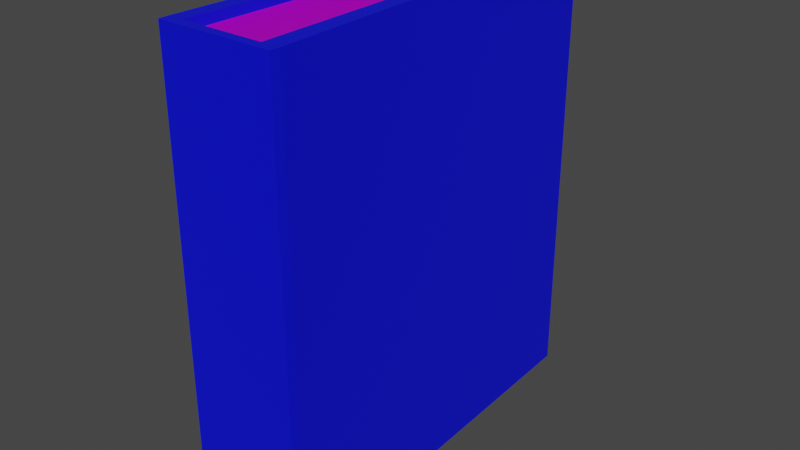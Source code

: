 # Source: book_blue.blend  (saved by Blender 3.1.7; exported with 4.5.12 LTS)
import bpy
from mathutils import Matrix  # noqa: F401  (used for matrix-valued properties, if any)

bpy.ops.wm.read_factory_settings(use_empty=True)
scene = bpy.context.scene
scene.name = 'Scene'

# ---- collections
col_collection = bpy.data.collections.new('Collection'); scene.collection.children.link(col_collection)

# ---- images (referenced by path relative to the original .blend; pixels are not part of the script)
import os
ASSET_DIR = os.environ.get("B2B_ASSET_DIR", "")  # directory of the original .blend (textures are referenced by path, not embedded)
HERE = os.path.dirname(os.path.abspath(__file__))  # packed textures are extracted next to this script under _unpacked/

def load_image(name, relpath, width, height, colorspace="sRGB"):
    """Load a texture the original file referenced (path relative to the .blend, or extracted next to this script)."""
    p = next((c for c in (os.path.join(HERE, relpath), os.path.join(ASSET_DIR, relpath)) if relpath and os.path.exists(c)), "")
    if p:
        img = bpy.data.images.load(p, check_existing=True)
        img.name = name
    else:  # same state as the original file: an image datablock whose file is absent (Cycles renders it pink)
        img = bpy.data.images.new(name, width, height)
        img.source = "FILE"
        img.filepath = "//" + (relpath or name)
    img.colorspace_settings.name = colorspace
    return img
img_paper004_2k_color_jpg = load_image('Paper004_2K_Color.jpg', 'textures/Paper004_2K_Color.jpg', 1024, 1024, 'sRGB')
img_paper004_2k_normal_jpg = load_image('Paper004_2K_Normal.jpg', 'textures/Paper004_2K_Normal.jpg', 1024, 1024, 'Non-Color')
img_paper004_2k_roughness_jpg = load_image('Paper004_2K_Roughness.jpg', 'textures/Paper004_2K_Roughness.jpg', 1024, 1024, 'Non-Color')

# ---- materials (node trees are filled in below, after node groups)
mat_paper = bpy.data.materials.new('Paper')
mat_paper.use_transparent_shadow = False
mat_material_001 = bpy.data.materials.new('Material.001')
mat_material_001.use_transparent_shadow = False

# ---- material node trees
mat_paper.use_nodes = True; mat_paper.node_tree.nodes.clear()
_N = mat_paper.node_tree.nodes; _L = mat_paper.node_tree.links
n0 = _N.new('ShaderNodeBsdfPrincipled'); n0.name = 'Principled BSDF'; n0.location = (10, 300)
n0.distribution = 'GGX'
n0.subsurface_method = 'BURLEY'
n0.inputs[3].default_value = 1.45
n0.inputs[27].default_value = (0.0, 0.0, 0.0, 1.0)
n0.inputs[28].default_value = 1.0
n1 = _N.new('ShaderNodeOutputMaterial'); n1.name = 'Material Output'; n1.location = (300, 300)
n2 = _N.new('ShaderNodeNormalMap'); n2.name = 'Normal Map'; n2.location = (-197, -148)
n3 = _N.new('ShaderNodeMapping'); n3.name = 'Mapping'; n3.location = (-1321, 127)
n4 = _N.new('ShaderNodeTexCoord'); n4.name = 'Texture Coordinate'; n4.location = (-1509, 81)
n5 = _N.new('ShaderNodeTexImage'); n5.name = 'Image Texture'; n5.location = (-679, 434)
n5.image = img_paper004_2k_color_jpg
n6 = _N.new('ShaderNodeTexImage'); n6.name = 'Image Texture.002'; n6.location = (-971, -179)
n6.image = img_paper004_2k_normal_jpg
n7 = _N.new('ShaderNodeMath'); n7.name = 'Math'; n7.location = (-360, -354)
n7.operation = 'SUBTRACT'
n7.inputs[0].default_value = 1.0
n7.inputs[2].default_value = 0.0
n8 = _N.new('ShaderNodeCombineColor'); n8.name = 'Combine RGB'; n8.location = (-161, -340)
n9 = _N.new('ShaderNodeSeparateColor'); n9.name = 'Separate RGB'; n9.location = (-601, -299)
n10 = _N.new('ShaderNodeTexImage'); n10.name = 'Image Texture.001'; n10.location = (-681, 147)
n10.image = img_paper004_2k_roughness_jpg
_L.new(n0.outputs[0], n1.inputs[0])
_L.new(n5.outputs[0], n0.inputs[0])
_L.new(n10.outputs[0], n0.inputs[2])
_L.new(n2.outputs[0], n0.inputs[5])
_L.new(n4.outputs[2], n3.inputs[0])
_L.new(n3.outputs[0], n6.inputs[0])
_L.new(n3.outputs[0], n10.inputs[0])
_L.new(n3.outputs[0], n5.inputs[0])
_L.new(n9.outputs[1], n7.inputs[1])
_L.new(n7.outputs[0], n8.inputs[1])
_L.new(n9.outputs[0], n8.inputs[0])
_L.new(n9.outputs[2], n8.inputs[2])
_L.new(n6.outputs[0], n9.inputs[0])
_L.new(n8.outputs[0], n2.inputs[1])
n1.is_active_output = True
mat_material_001.use_nodes = True; mat_material_001.node_tree.nodes.clear()
_N = mat_material_001.node_tree.nodes; _L = mat_material_001.node_tree.links
n0 = _N.new('ShaderNodeBsdfPrincipled'); n0.name = 'Principled BSDF'; n0.location = (10, 300)
n0.distribution = 'GGX'
n0.subsurface_method = 'RANDOM_WALK_SKIN'
n0.inputs[0].default_value = (0.0, 0.002661, 0.8, 1.0)
n0.inputs[3].default_value = 1.45
n0.inputs[27].default_value = (0.0, 0.0, 0.0, 1.0)
n0.inputs[28].default_value = 1.0
n1 = _N.new('ShaderNodeOutputMaterial'); n1.name = 'Material Output'; n1.location = (300, 300)
_L.new(n0.outputs[0], n1.inputs[0])
n1.is_active_output = True

# ---- world
world_world = bpy.data.worlds.new('World'); scene.world = world_world
world_world.use_nodes = True; world_world.node_tree.nodes.clear()
_N = world_world.node_tree.nodes; _L = world_world.node_tree.links
n0 = _N.new('ShaderNodeOutputWorld'); n0.name = 'World Output'; n0.location = (300, 300)
n1 = _N.new('ShaderNodeBackground'); n1.name = 'Background'; n1.location = (10, 300)
n1.inputs[0].default_value = (0.05088, 0.05088, 0.05088, 1.0)
_L.new(n1.outputs[0], n0.inputs[0])
n0.is_active_output = True
world_world.color = (0.05088, 0.05088, 0.05088)
world_world.use_sun_shadow = False
world_world.sun_shadow_jitter_overblur = 0.0

# ---- meshes
me_cube_002 = bpy.data.meshes.new('Cube.002')
me_cube_002.from_pydata([(-0.04, -0.16, 0.0), (-0.04, -0.16, 0.32), (-0.03, 0.125, 0.0), (-0.03, 0.125, 0.32), (0.04, -0.16, 0.0), (0.04, -0.16, 0.32), (0.03, 0.125, 0.0), (0.03, 0.125, 0.32), (0.02224, 0.125, 0.0), (-0.02379, 0.125, 0.0), (-0.02379, 0.125, 0.32), (0.02224, 0.125, 0.32), (-0.02712, -0.16, 0.0), (0.02557, -0.16, 0.0), (0.02557, -0.16, 0.32), (-0.02712, -0.16, 0.32), (-0.04026, -0.1533, 0.0), (-0.04026, -0.1533, 0.32), (0.04038, -0.1533, 0.0), (0.04038, -0.1533, 0.32), (0.0276, -0.1533, 0.32), (-0.02926, -0.1533, 0.32), (-0.02926, -0.1533, 0.0), (0.0276, -0.1533, 0.0), (0.02135, 0.1196, 0.006193), (-0.0229, 0.1196, 0.006193), (-0.0229, 0.1196, 0.3138), (0.02135, 0.1196, 0.3138), (0.0265, -0.1479, 0.3138), (-0.02816, -0.1479, 0.3138), (-0.02816, -0.1479, 0.006193), (0.0265, -0.1479, 0.006193)], [], [(16, 17, 3, 2), (8, 11, 7, 6), (18, 19, 5, 4), (12, 15, 1, 0), (23, 18, 4, 13), (21, 17, 1, 15), (19, 20, 14, 5), (20, 21, 15, 14), (16, 22, 12, 0), (22, 23, 13, 12), (4, 5, 14, 13), (13, 14, 15, 12), (2, 3, 10, 9), (23, 22, 30, 31), (11, 8, 24, 27), (2, 9, 22, 16), (21, 20, 28, 29), (7, 11, 20, 19), (10, 3, 17, 21), (8, 6, 18, 23), (6, 7, 19, 18), (0, 1, 17, 16), (25, 26, 27, 24), (25, 24, 31, 30), (27, 26, 29, 28), (22, 9, 25, 30), (20, 11, 27, 28), (9, 10, 26, 25), (8, 23, 31, 24), (10, 21, 29, 26)])
me_cube_002.polygons.foreach_set('material_index', [1, 1, 1, 1, 1, 1, 1, 1, 1, 1, 1, 1, 0, 1, 1, 1, 1, 1, 1, 1, 1, 1, 0, 0, 0, 0, 1, 1, 1, 1])
_uv = me_cube_002.uv_layers.new(name='UVMap')
_uv.uv.foreach_set('vector', [0.375, 0.125, 0.625, 0.125, 0.625, 0.25, 0.375, 0.25, 0.375, 0.4167, 0.625, 0.4167, 0.625, 0.5, 0.375, 0.5, 0.375, 0.625, 0.625, 0.625, 0.625, 0.75, 0.375, 0.75, 0.375, 0.9167, 0.625, 0.9167, 0.625, 1.0, 0.375, 1.0, 0.2917, 0.625, 0.375, 0.625, 0.375, 0.75, 0.2917, 0.75, 0.7917, 0.625, 0.875, 0.625, 0.875, 0.75, 0.7917, 0.75, 0.625, 0.625, 0.7083, 0.625, 0.7083, 0.75, 0.625, 0.75, 0.7083, 0.625, 0.7917, 0.625, 0.7917, 0.75, 0.7083, 0.75, 0.125, 0.625, 0.2083, 0.625, 0.2083, 0.75, 0.125, 0.75, 0.2083, 0.625, 0.2917, 0.625, 0.2917, 0.75, 0.2083, 0.75, 0.375, 0.75, 0.625, 0.75, 0.625, 0.8333, 0.375, 0.8333, 0.375, 0.8333, 0.625, 0.8333, 0.625, 0.9167, 0.375, 0.9167, 0.375, 0.25, 0.625, 0.25, 0.625, 0.3333, 0.375, 0.3333, 0.2917, 0.625, 0.2083, 0.625, 0.2083, 0.625, 0.2917, 0.625, 0.625, 0.4167, 0.375, 0.4167, 0.375, 0.4167, 0.625, 0.4167, 0.125, 0.5, 0.2083, 0.5, 0.2083, 0.625, 0.125, 0.625, 0.7917, 0.625, 0.7083, 0.625, 0.7083, 0.625, 0.7917, 0.625, 0.625, 0.5, 0.7083, 0.5, 0.7083, 0.625, 0.625, 0.625, 0.7917, 0.5, 0.875, 0.5, 0.875, 0.625, 0.7917, 0.625, 0.2917, 0.5, 0.375, 0.5, 0.375, 0.625, 0.2917, 0.625, 0.375, 0.5, 0.625, 0.5, 0.625, 0.625, 0.375, 0.625, 0.375, 0.0, 0.625, 0.0, 0.625, 0.125, 0.375, 0.125, 0.375, 0.3333, 0.625, 0.3333, 0.625, 0.4167, 0.375, 0.4167, 0.2083, 0.5, 0.2917, 0.5, 0.2917, 0.625, 0.2083, 0.625, 0.7083, 0.5, 0.7917, 0.5, 0.7917, 0.625, 0.7083, 0.625, 0.2083, 0.625, 0.2083, 0.5, 0.2083, 0.5, 0.2083, 0.625, 0.7083, 0.625, 0.7083, 0.5, 0.7083, 0.5, 0.7083, 0.625, 0.375, 0.3333, 0.625, 0.3333, 0.625, 0.3333, 0.375, 0.3333, 0.2917, 0.5, 0.2917, 0.625, 0.2917, 0.625, 0.2917, 0.5, 0.7917, 0.5, 0.7917, 0.625, 0.7917, 0.625, 0.7917, 0.5])
_uv = me_cube_002.uv_layers.new(name='automap')
_uv.uv.foreach_set('vector', [0.375, 0.125, 0.625, 0.125, 0.625, 0.25, 0.375, 0.25, 0.375, 0.4167, 0.625, 0.4167, 0.625, 0.5, 0.375, 0.5, 0.375, 0.625, 0.625, 0.625, 0.625, 0.75, 0.375, 0.75, 0.375, 0.9167, 0.625, 0.9167, 0.625, 1.0, 0.375, 1.0, 0.2917, 0.625, 0.375, 0.625, 0.375, 0.75, 0.2917, 0.75, 0.7917, 0.625, 0.875, 0.625, 0.875, 0.75, 0.7917, 0.75, 0.625, 0.625, 0.7083, 0.625, 0.7083, 0.75, 0.625, 0.75, 0.7083, 0.625, 0.7917, 0.625, 0.7917, 0.75, 0.7083, 0.75, 0.125, 0.625, 0.2083, 0.625, 0.2083, 0.75, 0.125, 0.75, 0.2083, 0.625, 0.2917, 0.625, 0.2917, 0.75, 0.2083, 0.75, 0.375, 0.75, 0.625, 0.75, 0.625, 0.8333, 0.375, 0.8333, 0.375, 0.8333, 0.625, 0.8333, 0.625, 0.9167, 0.375, 0.9167, 0.375, 0.25, 0.625, 0.25, 0.625, 0.3333, 0.375, 0.3333, 0.2917, 0.625, 0.2083, 0.625, 0.2083, 0.625, 0.2917, 0.625, 0.625, 0.4167, 0.375, 0.4167, 0.375, 0.4167, 0.625, 0.4167, 0.125, 0.5, 0.2083, 0.5, 0.2083, 0.625, 0.125, 0.625, 0.7917, 0.625, 0.7083, 0.625, 0.7083, 0.625, 0.7917, 0.625, 0.625, 0.5, 0.7083, 0.5, 0.7083, 0.625, 0.625, 0.625, 0.7917, 0.5, 0.875, 0.5, 0.875, 0.625, 0.7917, 0.625, 0.2917, 0.5, 0.375, 0.5, 0.375, 0.625, 0.2917, 0.625, 0.375, 0.5, 0.625, 0.5, 0.625, 0.625, 0.375, 0.625, 0.375, 0.0, 0.625, 0.0, 0.625, 0.125, 0.375, 0.125, 0.375, 0.3333, 0.625, 0.3333, 0.625, 0.4167, 0.375, 0.4167, 0.2083, 0.5, 0.2917, 0.5, 0.2917, 0.625, 0.2083, 0.625, 0.7083, 0.5, 0.7917, 0.5, 0.7917, 0.625, 0.7083, 0.625, 0.2083, 0.625, 0.2083, 0.5, 0.2083, 0.5, 0.2083, 0.625, 0.7083, 0.625, 0.7083, 0.5, 0.7083, 0.5, 0.7083, 0.625, 0.375, 0.3333, 0.625, 0.3333, 0.625, 0.3333, 0.375, 0.3333, 0.2917, 0.5, 0.2917, 0.625, 0.2917, 0.625, 0.2917, 0.5, 0.7917, 0.5, 0.7917, 0.625, 0.7917, 0.625, 0.7917, 0.5])
_uv.active_render = True
me_cube_002.materials.append(mat_paper)
me_cube_002.materials.append(mat_material_001)
me_cube_002.use_remesh_fix_poles = True
me_cube_002.use_remesh_preserve_attributes = False
me_cube_002.auto_texspace = False
me_cube_002.update()

# ---- objects
ob_cube = bpy.data.objects.new('Cube', me_cube_002)

# ---- transforms, parenting, visibility, modifiers, constraints
ob_cube.location = (0.0, 0.0, 0.0)

# ---- collection membership
col_collection.objects.link(ob_cube)

# ---- scene / render settings (as saved in the file)
scene.frame_start = 1; scene.frame_end = 250; scene.frame_set(1)
scene.render.engine = 'BLENDER_EEVEE_NEXT'
scene.cycles.sampling_pattern = 'TABULATED_SOBOL'
scene.cycles.use_light_tree = False
scene.view_settings.view_transform = 'Filmic'
bpy.context.view_layer.update()

# ---- added for rendering (the .blend has no active camera and no usable light): camera, sun
cam_auto = bpy.data.cameras.new('AutoCamera')
cam_auto.lens = 50.0
cam_auto.sensor_width = 36.0
cam_auto.clip_end = 1000.0
ob_auto_camera = bpy.data.objects.new('AutoCamera', cam_auto)
scene.collection.objects.link(ob_auto_camera)
ob_auto_camera.location = (0.403491, -0.501619, 0.482746)
ob_auto_camera.rotation_euler = (1.09748, -7.21219e-08, 0.694738)
scene.camera = ob_auto_camera
light_auto_sun = bpy.data.lights.new('AutoSun', 'SUN')
light_auto_sun.energy = 3.0
light_auto_sun.angle = 0.0523599
ob_auto_sun = bpy.data.objects.new('AutoSun', light_auto_sun)
scene.collection.objects.link(ob_auto_sun)
ob_auto_sun.rotation_euler = (0.872665, 0.174533, 0.523599)
bpy.context.view_layer.update()
